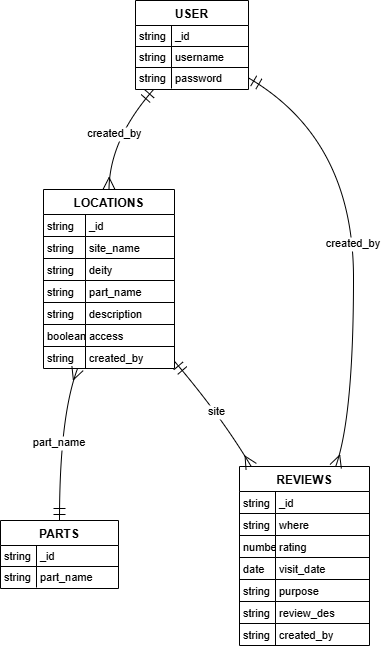

The diagram above was exported from draw.io. Its source (the exported page's mxGraphModel, read from the mxfile embedded in the PNG):
<mxGraphModel dx="979" dy="1074" grid="1" gridSize="10" guides="1" tooltips="1" connect="1" arrows="1" fold="1" page="1" pageScale="1" pageWidth="850" pageHeight="1100" math="0" shadow="0" extFonts="Permanent Marker^https://fonts.googleapis.com/css?family=Permanent+Marker">
  <root>
    <mxCell id="0" />
    <mxCell id="1" parent="0" />
    <mxCell id="FL7pN2dSqjg2durqp_aI-1" value="USER" style="shape=table;startSize=25;container=1;collapsible=0;childLayout=tableLayout;fixedRows=1;rowLines=1;fontStyle=1;align=center;resizeLast=1;" vertex="1" parent="1">
      <mxGeometry x="155" y="20" width="113" height="89" as="geometry" />
    </mxCell>
    <mxCell id="FL7pN2dSqjg2durqp_aI-2" style="shape=tableRow;horizontal=0;startSize=0;swimlaneHead=0;swimlaneBody=0;fillColor=none;collapsible=0;dropTarget=0;points=[[0,0.5],[1,0.5]];portConstraint=eastwest;top=0;left=0;right=0;bottom=0;" vertex="1" parent="FL7pN2dSqjg2durqp_aI-1">
      <mxGeometry y="25" width="113" height="21" as="geometry" />
    </mxCell>
    <mxCell id="FL7pN2dSqjg2durqp_aI-3" value="string" style="shape=partialRectangle;connectable=0;fillColor=none;top=0;left=0;bottom=0;right=0;align=left;spacingLeft=2;overflow=hidden;fontSize=11;" vertex="1" parent="FL7pN2dSqjg2durqp_aI-2">
      <mxGeometry width="36" height="21" as="geometry">
        <mxRectangle width="36" height="21" as="alternateBounds" />
      </mxGeometry>
    </mxCell>
    <mxCell id="FL7pN2dSqjg2durqp_aI-4" value="_id" style="shape=partialRectangle;connectable=0;fillColor=none;top=0;left=0;bottom=0;right=0;align=left;spacingLeft=2;overflow=hidden;fontSize=11;" vertex="1" parent="FL7pN2dSqjg2durqp_aI-2">
      <mxGeometry x="36" width="77" height="21" as="geometry">
        <mxRectangle width="77" height="21" as="alternateBounds" />
      </mxGeometry>
    </mxCell>
    <mxCell id="FL7pN2dSqjg2durqp_aI-5" style="shape=tableRow;horizontal=0;startSize=0;swimlaneHead=0;swimlaneBody=0;fillColor=none;collapsible=0;dropTarget=0;points=[[0,0.5],[1,0.5]];portConstraint=eastwest;top=0;left=0;right=0;bottom=0;" vertex="1" parent="FL7pN2dSqjg2durqp_aI-1">
      <mxGeometry y="46" width="113" height="21" as="geometry" />
    </mxCell>
    <mxCell id="FL7pN2dSqjg2durqp_aI-6" value="string" style="shape=partialRectangle;connectable=0;fillColor=none;top=0;left=0;bottom=0;right=0;align=left;spacingLeft=2;overflow=hidden;fontSize=11;" vertex="1" parent="FL7pN2dSqjg2durqp_aI-5">
      <mxGeometry width="36" height="21" as="geometry">
        <mxRectangle width="36" height="21" as="alternateBounds" />
      </mxGeometry>
    </mxCell>
    <mxCell id="FL7pN2dSqjg2durqp_aI-7" value="username" style="shape=partialRectangle;connectable=0;fillColor=none;top=0;left=0;bottom=0;right=0;align=left;spacingLeft=2;overflow=hidden;fontSize=11;" vertex="1" parent="FL7pN2dSqjg2durqp_aI-5">
      <mxGeometry x="36" width="77" height="21" as="geometry">
        <mxRectangle width="77" height="21" as="alternateBounds" />
      </mxGeometry>
    </mxCell>
    <mxCell id="FL7pN2dSqjg2durqp_aI-8" style="shape=tableRow;horizontal=0;startSize=0;swimlaneHead=0;swimlaneBody=0;fillColor=none;collapsible=0;dropTarget=0;points=[[0,0.5],[1,0.5]];portConstraint=eastwest;top=0;left=0;right=0;bottom=0;" vertex="1" parent="FL7pN2dSqjg2durqp_aI-1">
      <mxGeometry y="67" width="113" height="21" as="geometry" />
    </mxCell>
    <mxCell id="FL7pN2dSqjg2durqp_aI-9" value="string" style="shape=partialRectangle;connectable=0;fillColor=none;top=0;left=0;bottom=0;right=0;align=left;spacingLeft=2;overflow=hidden;fontSize=11;" vertex="1" parent="FL7pN2dSqjg2durqp_aI-8">
      <mxGeometry width="36" height="21" as="geometry">
        <mxRectangle width="36" height="21" as="alternateBounds" />
      </mxGeometry>
    </mxCell>
    <mxCell id="FL7pN2dSqjg2durqp_aI-10" value="password" style="shape=partialRectangle;connectable=0;fillColor=none;top=0;left=0;bottom=0;right=0;align=left;spacingLeft=2;overflow=hidden;fontSize=11;" vertex="1" parent="FL7pN2dSqjg2durqp_aI-8">
      <mxGeometry x="36" width="77" height="21" as="geometry">
        <mxRectangle width="77" height="21" as="alternateBounds" />
      </mxGeometry>
    </mxCell>
    <mxCell id="FL7pN2dSqjg2durqp_aI-11" value="LOCATIONS" style="shape=table;startSize=25;container=1;collapsible=0;childLayout=tableLayout;fixedRows=1;rowLines=1;fontStyle=1;align=center;resizeLast=1;" vertex="1" parent="1">
      <mxGeometry x="63" y="209" width="131" height="179" as="geometry" />
    </mxCell>
    <mxCell id="FL7pN2dSqjg2durqp_aI-12" style="shape=tableRow;horizontal=0;startSize=0;swimlaneHead=0;swimlaneBody=0;fillColor=none;collapsible=0;dropTarget=0;points=[[0,0.5],[1,0.5]];portConstraint=eastwest;top=0;left=0;right=0;bottom=0;" vertex="1" parent="FL7pN2dSqjg2durqp_aI-11">
      <mxGeometry y="25" width="131" height="22" as="geometry" />
    </mxCell>
    <mxCell id="FL7pN2dSqjg2durqp_aI-13" value="string" style="shape=partialRectangle;connectable=0;fillColor=none;top=0;left=0;bottom=0;right=0;align=left;spacingLeft=2;overflow=hidden;fontSize=11;" vertex="1" parent="FL7pN2dSqjg2durqp_aI-12">
      <mxGeometry width="42" height="22" as="geometry">
        <mxRectangle width="42" height="22" as="alternateBounds" />
      </mxGeometry>
    </mxCell>
    <mxCell id="FL7pN2dSqjg2durqp_aI-14" value="_id" style="shape=partialRectangle;connectable=0;fillColor=none;top=0;left=0;bottom=0;right=0;align=left;spacingLeft=2;overflow=hidden;fontSize=11;" vertex="1" parent="FL7pN2dSqjg2durqp_aI-12">
      <mxGeometry x="42" width="89" height="22" as="geometry">
        <mxRectangle width="89" height="22" as="alternateBounds" />
      </mxGeometry>
    </mxCell>
    <mxCell id="FL7pN2dSqjg2durqp_aI-15" style="shape=tableRow;horizontal=0;startSize=0;swimlaneHead=0;swimlaneBody=0;fillColor=none;collapsible=0;dropTarget=0;points=[[0,0.5],[1,0.5]];portConstraint=eastwest;top=0;left=0;right=0;bottom=0;" vertex="1" parent="FL7pN2dSqjg2durqp_aI-11">
      <mxGeometry y="47" width="131" height="22" as="geometry" />
    </mxCell>
    <mxCell id="FL7pN2dSqjg2durqp_aI-16" value="string" style="shape=partialRectangle;connectable=0;fillColor=none;top=0;left=0;bottom=0;right=0;align=left;spacingLeft=2;overflow=hidden;fontSize=11;" vertex="1" parent="FL7pN2dSqjg2durqp_aI-15">
      <mxGeometry width="42" height="22" as="geometry">
        <mxRectangle width="42" height="22" as="alternateBounds" />
      </mxGeometry>
    </mxCell>
    <mxCell id="FL7pN2dSqjg2durqp_aI-17" value="site_name" style="shape=partialRectangle;connectable=0;fillColor=none;top=0;left=0;bottom=0;right=0;align=left;spacingLeft=2;overflow=hidden;fontSize=11;" vertex="1" parent="FL7pN2dSqjg2durqp_aI-15">
      <mxGeometry x="42" width="89" height="22" as="geometry">
        <mxRectangle width="89" height="22" as="alternateBounds" />
      </mxGeometry>
    </mxCell>
    <mxCell id="FL7pN2dSqjg2durqp_aI-18" style="shape=tableRow;horizontal=0;startSize=0;swimlaneHead=0;swimlaneBody=0;fillColor=none;collapsible=0;dropTarget=0;points=[[0,0.5],[1,0.5]];portConstraint=eastwest;top=0;left=0;right=0;bottom=0;" vertex="1" parent="FL7pN2dSqjg2durqp_aI-11">
      <mxGeometry y="69" width="131" height="22" as="geometry" />
    </mxCell>
    <mxCell id="FL7pN2dSqjg2durqp_aI-19" value="string" style="shape=partialRectangle;connectable=0;fillColor=none;top=0;left=0;bottom=0;right=0;align=left;spacingLeft=2;overflow=hidden;fontSize=11;" vertex="1" parent="FL7pN2dSqjg2durqp_aI-18">
      <mxGeometry width="42" height="22" as="geometry">
        <mxRectangle width="42" height="22" as="alternateBounds" />
      </mxGeometry>
    </mxCell>
    <mxCell id="FL7pN2dSqjg2durqp_aI-20" value="deity" style="shape=partialRectangle;connectable=0;fillColor=none;top=0;left=0;bottom=0;right=0;align=left;spacingLeft=2;overflow=hidden;fontSize=11;" vertex="1" parent="FL7pN2dSqjg2durqp_aI-18">
      <mxGeometry x="42" width="89" height="22" as="geometry">
        <mxRectangle width="89" height="22" as="alternateBounds" />
      </mxGeometry>
    </mxCell>
    <mxCell id="FL7pN2dSqjg2durqp_aI-21" style="shape=tableRow;horizontal=0;startSize=0;swimlaneHead=0;swimlaneBody=0;fillColor=none;collapsible=0;dropTarget=0;points=[[0,0.5],[1,0.5]];portConstraint=eastwest;top=0;left=0;right=0;bottom=0;" vertex="1" parent="FL7pN2dSqjg2durqp_aI-11">
      <mxGeometry y="91" width="131" height="22" as="geometry" />
    </mxCell>
    <mxCell id="FL7pN2dSqjg2durqp_aI-22" value="string" style="shape=partialRectangle;connectable=0;fillColor=none;top=0;left=0;bottom=0;right=0;align=left;spacingLeft=2;overflow=hidden;fontSize=11;" vertex="1" parent="FL7pN2dSqjg2durqp_aI-21">
      <mxGeometry width="42" height="22" as="geometry">
        <mxRectangle width="42" height="22" as="alternateBounds" />
      </mxGeometry>
    </mxCell>
    <mxCell id="FL7pN2dSqjg2durqp_aI-23" value="part_name" style="shape=partialRectangle;connectable=0;fillColor=none;top=0;left=0;bottom=0;right=0;align=left;spacingLeft=2;overflow=hidden;fontSize=11;" vertex="1" parent="FL7pN2dSqjg2durqp_aI-21">
      <mxGeometry x="42" width="89" height="22" as="geometry">
        <mxRectangle width="89" height="22" as="alternateBounds" />
      </mxGeometry>
    </mxCell>
    <mxCell id="FL7pN2dSqjg2durqp_aI-24" style="shape=tableRow;horizontal=0;startSize=0;swimlaneHead=0;swimlaneBody=0;fillColor=none;collapsible=0;dropTarget=0;points=[[0,0.5],[1,0.5]];portConstraint=eastwest;top=0;left=0;right=0;bottom=0;" vertex="1" parent="FL7pN2dSqjg2durqp_aI-11">
      <mxGeometry y="113" width="131" height="22" as="geometry" />
    </mxCell>
    <mxCell id="FL7pN2dSqjg2durqp_aI-25" value="string" style="shape=partialRectangle;connectable=0;fillColor=none;top=0;left=0;bottom=0;right=0;align=left;spacingLeft=2;overflow=hidden;fontSize=11;" vertex="1" parent="FL7pN2dSqjg2durqp_aI-24">
      <mxGeometry width="42" height="22" as="geometry">
        <mxRectangle width="42" height="22" as="alternateBounds" />
      </mxGeometry>
    </mxCell>
    <mxCell id="FL7pN2dSqjg2durqp_aI-26" value="description" style="shape=partialRectangle;connectable=0;fillColor=none;top=0;left=0;bottom=0;right=0;align=left;spacingLeft=2;overflow=hidden;fontSize=11;" vertex="1" parent="FL7pN2dSqjg2durqp_aI-24">
      <mxGeometry x="42" width="89" height="22" as="geometry">
        <mxRectangle width="89" height="22" as="alternateBounds" />
      </mxGeometry>
    </mxCell>
    <mxCell id="FL7pN2dSqjg2durqp_aI-27" style="shape=tableRow;horizontal=0;startSize=0;swimlaneHead=0;swimlaneBody=0;fillColor=none;collapsible=0;dropTarget=0;points=[[0,0.5],[1,0.5]];portConstraint=eastwest;top=0;left=0;right=0;bottom=0;" vertex="1" parent="FL7pN2dSqjg2durqp_aI-11">
      <mxGeometry y="135" width="131" height="22" as="geometry" />
    </mxCell>
    <mxCell id="FL7pN2dSqjg2durqp_aI-28" value="boolean" style="shape=partialRectangle;connectable=0;fillColor=none;top=0;left=0;bottom=0;right=0;align=left;spacingLeft=2;overflow=hidden;fontSize=11;" vertex="1" parent="FL7pN2dSqjg2durqp_aI-27">
      <mxGeometry width="42" height="22" as="geometry">
        <mxRectangle width="42" height="22" as="alternateBounds" />
      </mxGeometry>
    </mxCell>
    <mxCell id="FL7pN2dSqjg2durqp_aI-29" value="access" style="shape=partialRectangle;connectable=0;fillColor=none;top=0;left=0;bottom=0;right=0;align=left;spacingLeft=2;overflow=hidden;fontSize=11;" vertex="1" parent="FL7pN2dSqjg2durqp_aI-27">
      <mxGeometry x="42" width="89" height="22" as="geometry">
        <mxRectangle width="89" height="22" as="alternateBounds" />
      </mxGeometry>
    </mxCell>
    <mxCell id="FL7pN2dSqjg2durqp_aI-30" style="shape=tableRow;horizontal=0;startSize=0;swimlaneHead=0;swimlaneBody=0;fillColor=none;collapsible=0;dropTarget=0;points=[[0,0.5],[1,0.5]];portConstraint=eastwest;top=0;left=0;right=0;bottom=0;" vertex="1" parent="FL7pN2dSqjg2durqp_aI-11">
      <mxGeometry y="157" width="131" height="22" as="geometry" />
    </mxCell>
    <mxCell id="FL7pN2dSqjg2durqp_aI-31" value="string" style="shape=partialRectangle;connectable=0;fillColor=none;top=0;left=0;bottom=0;right=0;align=left;spacingLeft=2;overflow=hidden;fontSize=11;" vertex="1" parent="FL7pN2dSqjg2durqp_aI-30">
      <mxGeometry width="42" height="22" as="geometry">
        <mxRectangle width="42" height="22" as="alternateBounds" />
      </mxGeometry>
    </mxCell>
    <mxCell id="FL7pN2dSqjg2durqp_aI-32" value="created_by" style="shape=partialRectangle;connectable=0;fillColor=none;top=0;left=0;bottom=0;right=0;align=left;spacingLeft=2;overflow=hidden;fontSize=11;" vertex="1" parent="FL7pN2dSqjg2durqp_aI-30">
      <mxGeometry x="42" width="89" height="22" as="geometry">
        <mxRectangle width="89" height="22" as="alternateBounds" />
      </mxGeometry>
    </mxCell>
    <mxCell id="FL7pN2dSqjg2durqp_aI-33" value="PARTS" style="shape=table;startSize=25;container=1;collapsible=0;childLayout=tableLayout;fixedRows=1;rowLines=1;fontStyle=1;align=center;resizeLast=1;" vertex="1" parent="1">
      <mxGeometry x="20" y="540" width="118" height="68" as="geometry" />
    </mxCell>
    <mxCell id="FL7pN2dSqjg2durqp_aI-34" style="shape=tableRow;horizontal=0;startSize=0;swimlaneHead=0;swimlaneBody=0;fillColor=none;collapsible=0;dropTarget=0;points=[[0,0.5],[1,0.5]];portConstraint=eastwest;top=0;left=0;right=0;bottom=0;" vertex="1" parent="FL7pN2dSqjg2durqp_aI-33">
      <mxGeometry y="25" width="118" height="21" as="geometry" />
    </mxCell>
    <mxCell id="FL7pN2dSqjg2durqp_aI-35" value="string" style="shape=partialRectangle;connectable=0;fillColor=none;top=0;left=0;bottom=0;right=0;align=left;spacingLeft=2;overflow=hidden;fontSize=11;" vertex="1" parent="FL7pN2dSqjg2durqp_aI-34">
      <mxGeometry width="36" height="21" as="geometry">
        <mxRectangle width="36" height="21" as="alternateBounds" />
      </mxGeometry>
    </mxCell>
    <mxCell id="FL7pN2dSqjg2durqp_aI-36" value="_id" style="shape=partialRectangle;connectable=0;fillColor=none;top=0;left=0;bottom=0;right=0;align=left;spacingLeft=2;overflow=hidden;fontSize=11;" vertex="1" parent="FL7pN2dSqjg2durqp_aI-34">
      <mxGeometry x="36" width="82" height="21" as="geometry">
        <mxRectangle width="82" height="21" as="alternateBounds" />
      </mxGeometry>
    </mxCell>
    <mxCell id="FL7pN2dSqjg2durqp_aI-37" style="shape=tableRow;horizontal=0;startSize=0;swimlaneHead=0;swimlaneBody=0;fillColor=none;collapsible=0;dropTarget=0;points=[[0,0.5],[1,0.5]];portConstraint=eastwest;top=0;left=0;right=0;bottom=0;" vertex="1" parent="FL7pN2dSqjg2durqp_aI-33">
      <mxGeometry y="46" width="118" height="21" as="geometry" />
    </mxCell>
    <mxCell id="FL7pN2dSqjg2durqp_aI-38" value="string" style="shape=partialRectangle;connectable=0;fillColor=none;top=0;left=0;bottom=0;right=0;align=left;spacingLeft=2;overflow=hidden;fontSize=11;" vertex="1" parent="FL7pN2dSqjg2durqp_aI-37">
      <mxGeometry width="36" height="21" as="geometry">
        <mxRectangle width="36" height="21" as="alternateBounds" />
      </mxGeometry>
    </mxCell>
    <mxCell id="FL7pN2dSqjg2durqp_aI-39" value="part_name" style="shape=partialRectangle;connectable=0;fillColor=none;top=0;left=0;bottom=0;right=0;align=left;spacingLeft=2;overflow=hidden;fontSize=11;" vertex="1" parent="FL7pN2dSqjg2durqp_aI-37">
      <mxGeometry x="36" width="82" height="21" as="geometry">
        <mxRectangle width="82" height="21" as="alternateBounds" />
      </mxGeometry>
    </mxCell>
    <mxCell id="FL7pN2dSqjg2durqp_aI-40" value="REVIEWS" style="shape=table;startSize=25;container=1;collapsible=0;childLayout=tableLayout;fixedRows=1;rowLines=1;fontStyle=1;align=center;resizeLast=1;" vertex="1" parent="1">
      <mxGeometry x="259" y="486" width="130" height="179" as="geometry" />
    </mxCell>
    <mxCell id="FL7pN2dSqjg2durqp_aI-41" style="shape=tableRow;horizontal=0;startSize=0;swimlaneHead=0;swimlaneBody=0;fillColor=none;collapsible=0;dropTarget=0;points=[[0,0.5],[1,0.5]];portConstraint=eastwest;top=0;left=0;right=0;bottom=0;" vertex="1" parent="FL7pN2dSqjg2durqp_aI-40">
      <mxGeometry y="25" width="130" height="22" as="geometry" />
    </mxCell>
    <mxCell id="FL7pN2dSqjg2durqp_aI-42" value="string" style="shape=partialRectangle;connectable=0;fillColor=none;top=0;left=0;bottom=0;right=0;align=left;spacingLeft=2;overflow=hidden;fontSize=11;" vertex="1" parent="FL7pN2dSqjg2durqp_aI-41">
      <mxGeometry width="36" height="22" as="geometry">
        <mxRectangle width="36" height="22" as="alternateBounds" />
      </mxGeometry>
    </mxCell>
    <mxCell id="FL7pN2dSqjg2durqp_aI-43" value="_id" style="shape=partialRectangle;connectable=0;fillColor=none;top=0;left=0;bottom=0;right=0;align=left;spacingLeft=2;overflow=hidden;fontSize=11;" vertex="1" parent="FL7pN2dSqjg2durqp_aI-41">
      <mxGeometry x="36" width="94" height="22" as="geometry">
        <mxRectangle width="94" height="22" as="alternateBounds" />
      </mxGeometry>
    </mxCell>
    <mxCell id="FL7pN2dSqjg2durqp_aI-44" style="shape=tableRow;horizontal=0;startSize=0;swimlaneHead=0;swimlaneBody=0;fillColor=none;collapsible=0;dropTarget=0;points=[[0,0.5],[1,0.5]];portConstraint=eastwest;top=0;left=0;right=0;bottom=0;" vertex="1" parent="FL7pN2dSqjg2durqp_aI-40">
      <mxGeometry y="47" width="130" height="22" as="geometry" />
    </mxCell>
    <mxCell id="FL7pN2dSqjg2durqp_aI-45" value="string" style="shape=partialRectangle;connectable=0;fillColor=none;top=0;left=0;bottom=0;right=0;align=left;spacingLeft=2;overflow=hidden;fontSize=11;" vertex="1" parent="FL7pN2dSqjg2durqp_aI-44">
      <mxGeometry width="36" height="22" as="geometry">
        <mxRectangle width="36" height="22" as="alternateBounds" />
      </mxGeometry>
    </mxCell>
    <mxCell id="FL7pN2dSqjg2durqp_aI-46" value="where" style="shape=partialRectangle;connectable=0;fillColor=none;top=0;left=0;bottom=0;right=0;align=left;spacingLeft=2;overflow=hidden;fontSize=11;" vertex="1" parent="FL7pN2dSqjg2durqp_aI-44">
      <mxGeometry x="36" width="94" height="22" as="geometry">
        <mxRectangle width="94" height="22" as="alternateBounds" />
      </mxGeometry>
    </mxCell>
    <mxCell id="FL7pN2dSqjg2durqp_aI-47" style="shape=tableRow;horizontal=0;startSize=0;swimlaneHead=0;swimlaneBody=0;fillColor=none;collapsible=0;dropTarget=0;points=[[0,0.5],[1,0.5]];portConstraint=eastwest;top=0;left=0;right=0;bottom=0;" vertex="1" parent="FL7pN2dSqjg2durqp_aI-40">
      <mxGeometry y="69" width="130" height="22" as="geometry" />
    </mxCell>
    <mxCell id="FL7pN2dSqjg2durqp_aI-48" value="number" style="shape=partialRectangle;connectable=0;fillColor=none;top=0;left=0;bottom=0;right=0;align=left;spacingLeft=2;overflow=hidden;fontSize=11;" vertex="1" parent="FL7pN2dSqjg2durqp_aI-47">
      <mxGeometry width="36" height="22" as="geometry">
        <mxRectangle width="36" height="22" as="alternateBounds" />
      </mxGeometry>
    </mxCell>
    <mxCell id="FL7pN2dSqjg2durqp_aI-49" value="rating" style="shape=partialRectangle;connectable=0;fillColor=none;top=0;left=0;bottom=0;right=0;align=left;spacingLeft=2;overflow=hidden;fontSize=11;" vertex="1" parent="FL7pN2dSqjg2durqp_aI-47">
      <mxGeometry x="36" width="94" height="22" as="geometry">
        <mxRectangle width="94" height="22" as="alternateBounds" />
      </mxGeometry>
    </mxCell>
    <mxCell id="FL7pN2dSqjg2durqp_aI-50" style="shape=tableRow;horizontal=0;startSize=0;swimlaneHead=0;swimlaneBody=0;fillColor=none;collapsible=0;dropTarget=0;points=[[0,0.5],[1,0.5]];portConstraint=eastwest;top=0;left=0;right=0;bottom=0;" vertex="1" parent="FL7pN2dSqjg2durqp_aI-40">
      <mxGeometry y="91" width="130" height="22" as="geometry" />
    </mxCell>
    <mxCell id="FL7pN2dSqjg2durqp_aI-51" value="date" style="shape=partialRectangle;connectable=0;fillColor=none;top=0;left=0;bottom=0;right=0;align=left;spacingLeft=2;overflow=hidden;fontSize=11;" vertex="1" parent="FL7pN2dSqjg2durqp_aI-50">
      <mxGeometry width="36" height="22" as="geometry">
        <mxRectangle width="36" height="22" as="alternateBounds" />
      </mxGeometry>
    </mxCell>
    <mxCell id="FL7pN2dSqjg2durqp_aI-52" value="visit_date" style="shape=partialRectangle;connectable=0;fillColor=none;top=0;left=0;bottom=0;right=0;align=left;spacingLeft=2;overflow=hidden;fontSize=11;" vertex="1" parent="FL7pN2dSqjg2durqp_aI-50">
      <mxGeometry x="36" width="94" height="22" as="geometry">
        <mxRectangle width="94" height="22" as="alternateBounds" />
      </mxGeometry>
    </mxCell>
    <mxCell id="FL7pN2dSqjg2durqp_aI-53" style="shape=tableRow;horizontal=0;startSize=0;swimlaneHead=0;swimlaneBody=0;fillColor=none;collapsible=0;dropTarget=0;points=[[0,0.5],[1,0.5]];portConstraint=eastwest;top=0;left=0;right=0;bottom=0;" vertex="1" parent="FL7pN2dSqjg2durqp_aI-40">
      <mxGeometry y="113" width="130" height="22" as="geometry" />
    </mxCell>
    <mxCell id="FL7pN2dSqjg2durqp_aI-54" value="string" style="shape=partialRectangle;connectable=0;fillColor=none;top=0;left=0;bottom=0;right=0;align=left;spacingLeft=2;overflow=hidden;fontSize=11;" vertex="1" parent="FL7pN2dSqjg2durqp_aI-53">
      <mxGeometry width="36" height="22" as="geometry">
        <mxRectangle width="36" height="22" as="alternateBounds" />
      </mxGeometry>
    </mxCell>
    <mxCell id="FL7pN2dSqjg2durqp_aI-55" value="purpose" style="shape=partialRectangle;connectable=0;fillColor=none;top=0;left=0;bottom=0;right=0;align=left;spacingLeft=2;overflow=hidden;fontSize=11;" vertex="1" parent="FL7pN2dSqjg2durqp_aI-53">
      <mxGeometry x="36" width="94" height="22" as="geometry">
        <mxRectangle width="94" height="22" as="alternateBounds" />
      </mxGeometry>
    </mxCell>
    <mxCell id="FL7pN2dSqjg2durqp_aI-56" style="shape=tableRow;horizontal=0;startSize=0;swimlaneHead=0;swimlaneBody=0;fillColor=none;collapsible=0;dropTarget=0;points=[[0,0.5],[1,0.5]];portConstraint=eastwest;top=0;left=0;right=0;bottom=0;" vertex="1" parent="FL7pN2dSqjg2durqp_aI-40">
      <mxGeometry y="135" width="130" height="22" as="geometry" />
    </mxCell>
    <mxCell id="FL7pN2dSqjg2durqp_aI-57" value="string" style="shape=partialRectangle;connectable=0;fillColor=none;top=0;left=0;bottom=0;right=0;align=left;spacingLeft=2;overflow=hidden;fontSize=11;" vertex="1" parent="FL7pN2dSqjg2durqp_aI-56">
      <mxGeometry width="36" height="22" as="geometry">
        <mxRectangle width="36" height="22" as="alternateBounds" />
      </mxGeometry>
    </mxCell>
    <mxCell id="FL7pN2dSqjg2durqp_aI-58" value="review_des" style="shape=partialRectangle;connectable=0;fillColor=none;top=0;left=0;bottom=0;right=0;align=left;spacingLeft=2;overflow=hidden;fontSize=11;" vertex="1" parent="FL7pN2dSqjg2durqp_aI-56">
      <mxGeometry x="36" width="94" height="22" as="geometry">
        <mxRectangle width="94" height="22" as="alternateBounds" />
      </mxGeometry>
    </mxCell>
    <mxCell id="FL7pN2dSqjg2durqp_aI-59" style="shape=tableRow;horizontal=0;startSize=0;swimlaneHead=0;swimlaneBody=0;fillColor=none;collapsible=0;dropTarget=0;points=[[0,0.5],[1,0.5]];portConstraint=eastwest;top=0;left=0;right=0;bottom=0;" vertex="1" parent="FL7pN2dSqjg2durqp_aI-40">
      <mxGeometry y="157" width="130" height="22" as="geometry" />
    </mxCell>
    <mxCell id="FL7pN2dSqjg2durqp_aI-60" value="string" style="shape=partialRectangle;connectable=0;fillColor=none;top=0;left=0;bottom=0;right=0;align=left;spacingLeft=2;overflow=hidden;fontSize=11;" vertex="1" parent="FL7pN2dSqjg2durqp_aI-59">
      <mxGeometry width="36" height="22" as="geometry">
        <mxRectangle width="36" height="22" as="alternateBounds" />
      </mxGeometry>
    </mxCell>
    <mxCell id="FL7pN2dSqjg2durqp_aI-61" value="created_by" style="shape=partialRectangle;connectable=0;fillColor=none;top=0;left=0;bottom=0;right=0;align=left;spacingLeft=2;overflow=hidden;fontSize=11;" vertex="1" parent="FL7pN2dSqjg2durqp_aI-59">
      <mxGeometry x="36" width="94" height="22" as="geometry">
        <mxRectangle width="94" height="22" as="alternateBounds" />
      </mxGeometry>
    </mxCell>
    <mxCell id="FL7pN2dSqjg2durqp_aI-62" value="created_by" style="curved=1;startArrow=ERmandOne;startSize=10;;endArrow=ERmany;endSize=10;;exitX=0.16;exitY=1;entryX=0.5;entryY=0;rounded=0;" edge="1" parent="1" source="FL7pN2dSqjg2durqp_aI-1" target="FL7pN2dSqjg2durqp_aI-11">
      <mxGeometry relative="1" as="geometry">
        <Array as="points">
          <mxPoint x="129" y="159" />
        </Array>
      </mxGeometry>
    </mxCell>
    <mxCell id="FL7pN2dSqjg2durqp_aI-63" value="created_by" style="curved=1;startArrow=ERmandOne;startSize=10;;endArrow=ERmany;endSize=10;;exitX=1;exitY=0.87;entryX=0.74;entryY=0;rounded=0;" edge="1" parent="1" source="FL7pN2dSqjg2durqp_aI-1" target="FL7pN2dSqjg2durqp_aI-40">
      <mxGeometry relative="1" as="geometry">
        <Array as="points">
          <mxPoint x="373" y="159" />
          <mxPoint x="373" y="436" />
        </Array>
      </mxGeometry>
    </mxCell>
    <mxCell id="FL7pN2dSqjg2durqp_aI-64" value="part_name" style="curved=1;startArrow=ERmany;startSize=10;;endArrow=ERmandOne;endSize=10;;exitX=0.26;exitY=1;entryX=0.5;entryY=0;rounded=0;" edge="1" parent="1" source="FL7pN2dSqjg2durqp_aI-11" target="FL7pN2dSqjg2durqp_aI-33">
      <mxGeometry relative="1" as="geometry">
        <Array as="points">
          <mxPoint x="79" y="436" />
        </Array>
      </mxGeometry>
    </mxCell>
    <mxCell id="FL7pN2dSqjg2durqp_aI-65" value="site" style="curved=1;startArrow=ERmandOne;startSize=10;;endArrow=ERmany;endSize=10;;exitX=1;exitY=0.96;entryX=0.09;entryY=0;rounded=0;" edge="1" parent="1" source="FL7pN2dSqjg2durqp_aI-11" target="FL7pN2dSqjg2durqp_aI-40">
      <mxGeometry relative="1" as="geometry">
        <Array as="points">
          <mxPoint x="241" y="436" />
        </Array>
      </mxGeometry>
    </mxCell>
  </root>
</mxGraphModel>